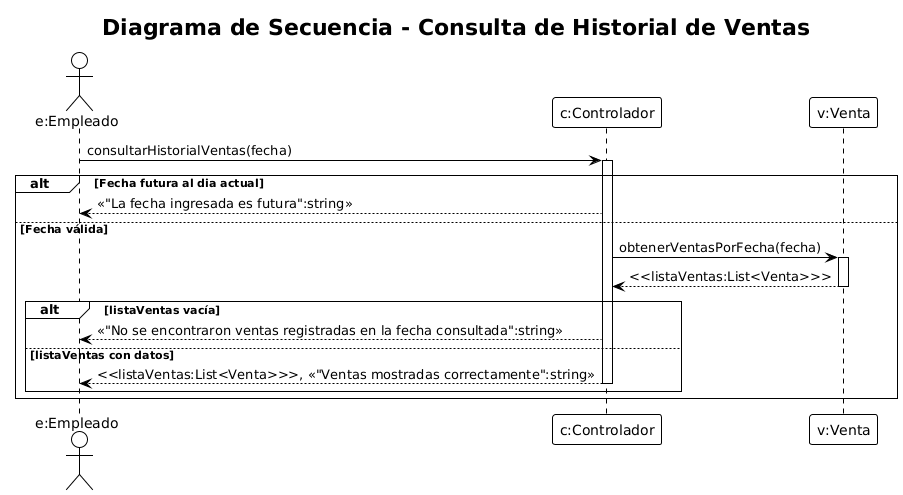

The diagram above was rendered by PlantUML. Its source (embedded in the PNG):
@startuml
!theme plain
title Diagrama de Secuencia - Consulta de Historial de Ventas

actor "e:Empleado" as Empleado
participant "c:Controlador" as Controlador
participant "v:Venta" as Venta

'===========================================================
' USUARIO INGRESA FECHA
'===========================================================
Empleado -> Controlador : consultarHistorialVentas(fecha)
activate Controlador

'===========================================================
' VALIDACIONES
'===========================================================
alt Fecha futura al dia actual
  Controlador --> Empleado : <<"La fecha ingresada es futura":string>>
else Fecha válida
  '=========================================================
  ' CONSULTAR VENTAS POR FECHA
  '=========================================================
  Controlador -> Venta : obtenerVentasPorFecha(fecha)
  activate Venta
  Venta --> Controlador : <<listaVentas:List<Venta>>>
  deactivate Venta

  alt listaVentas vacía
    Controlador --> Empleado : <<"No se encontraron ventas registradas en la fecha consultada":string>>
  else listaVentas con datos
    Controlador --> Empleado : <<listaVentas:List<Venta>>>, <<"Ventas mostradas correctamente":string>>
    deactivate Controlador
  end
end
@enduml